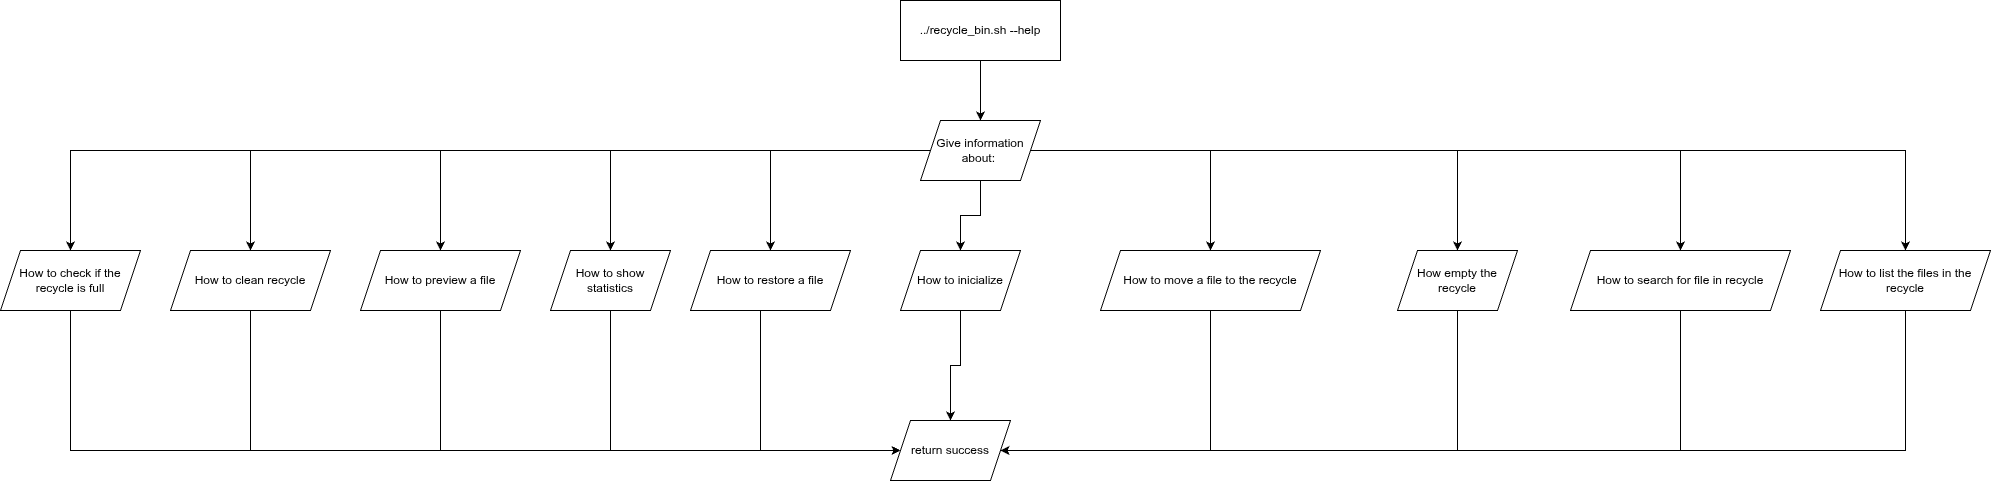

The diagram above was exported from draw.io. Its source (the exported page's mxGraphModel, read from the mxfile embedded in the PNG):
<mxGraphModel dx="2187" dy="759" grid="1" gridSize="10" guides="1" tooltips="1" connect="1" arrows="1" fold="1" page="1" pageScale="1" pageWidth="827" pageHeight="1169" math="0" shadow="0">
  <root>
    <mxCell id="0" />
    <mxCell id="1" parent="0" />
    <mxCell id="FIy8Dj_owOF1U5j1-69h-35" style="edgeStyle=orthogonalEdgeStyle;rounded=0;orthogonalLoop=1;jettySize=auto;html=1;" edge="1" parent="1" source="FIy8Dj_owOF1U5j1-69h-1" target="FIy8Dj_owOF1U5j1-69h-2">
      <mxGeometry relative="1" as="geometry" />
    </mxCell>
    <mxCell id="FIy8Dj_owOF1U5j1-69h-1" value="../recycle_bin.sh --help" style="rounded=0;whiteSpace=wrap;html=1;" vertex="1" parent="1">
      <mxGeometry x="330" y="50" width="160" height="60" as="geometry" />
    </mxCell>
    <mxCell id="FIy8Dj_owOF1U5j1-69h-15" value="" style="edgeStyle=orthogonalEdgeStyle;rounded=0;orthogonalLoop=1;jettySize=auto;html=1;" edge="1" parent="1" source="FIy8Dj_owOF1U5j1-69h-2" target="FIy8Dj_owOF1U5j1-69h-3">
      <mxGeometry relative="1" as="geometry" />
    </mxCell>
    <mxCell id="FIy8Dj_owOF1U5j1-69h-16" style="edgeStyle=orthogonalEdgeStyle;rounded=0;orthogonalLoop=1;jettySize=auto;html=1;" edge="1" parent="1" source="FIy8Dj_owOF1U5j1-69h-2" target="FIy8Dj_owOF1U5j1-69h-6">
      <mxGeometry relative="1" as="geometry" />
    </mxCell>
    <mxCell id="FIy8Dj_owOF1U5j1-69h-17" style="edgeStyle=orthogonalEdgeStyle;rounded=0;orthogonalLoop=1;jettySize=auto;html=1;entryX=0.5;entryY=0;entryDx=0;entryDy=0;" edge="1" parent="1" source="FIy8Dj_owOF1U5j1-69h-2" target="FIy8Dj_owOF1U5j1-69h-9">
      <mxGeometry relative="1" as="geometry" />
    </mxCell>
    <mxCell id="FIy8Dj_owOF1U5j1-69h-18" style="edgeStyle=orthogonalEdgeStyle;rounded=0;orthogonalLoop=1;jettySize=auto;html=1;entryX=0.5;entryY=0;entryDx=0;entryDy=0;" edge="1" parent="1" source="FIy8Dj_owOF1U5j1-69h-2" target="FIy8Dj_owOF1U5j1-69h-10">
      <mxGeometry relative="1" as="geometry" />
    </mxCell>
    <mxCell id="FIy8Dj_owOF1U5j1-69h-19" style="edgeStyle=orthogonalEdgeStyle;rounded=0;orthogonalLoop=1;jettySize=auto;html=1;entryX=0.5;entryY=0;entryDx=0;entryDy=0;" edge="1" parent="1" source="FIy8Dj_owOF1U5j1-69h-2" target="FIy8Dj_owOF1U5j1-69h-11">
      <mxGeometry relative="1" as="geometry" />
    </mxCell>
    <mxCell id="FIy8Dj_owOF1U5j1-69h-20" style="edgeStyle=orthogonalEdgeStyle;rounded=0;orthogonalLoop=1;jettySize=auto;html=1;entryX=0.5;entryY=0;entryDx=0;entryDy=0;" edge="1" parent="1" source="FIy8Dj_owOF1U5j1-69h-2" target="FIy8Dj_owOF1U5j1-69h-12">
      <mxGeometry relative="1" as="geometry" />
    </mxCell>
    <mxCell id="FIy8Dj_owOF1U5j1-69h-21" style="edgeStyle=orthogonalEdgeStyle;rounded=0;orthogonalLoop=1;jettySize=auto;html=1;entryX=0.5;entryY=0;entryDx=0;entryDy=0;" edge="1" parent="1" source="FIy8Dj_owOF1U5j1-69h-2" target="FIy8Dj_owOF1U5j1-69h-4">
      <mxGeometry relative="1" as="geometry" />
    </mxCell>
    <mxCell id="FIy8Dj_owOF1U5j1-69h-22" style="edgeStyle=orthogonalEdgeStyle;rounded=0;orthogonalLoop=1;jettySize=auto;html=1;entryX=0.5;entryY=0;entryDx=0;entryDy=0;" edge="1" parent="1" source="FIy8Dj_owOF1U5j1-69h-2" target="FIy8Dj_owOF1U5j1-69h-8">
      <mxGeometry relative="1" as="geometry" />
    </mxCell>
    <mxCell id="FIy8Dj_owOF1U5j1-69h-23" style="edgeStyle=orthogonalEdgeStyle;rounded=0;orthogonalLoop=1;jettySize=auto;html=1;entryX=0.5;entryY=0;entryDx=0;entryDy=0;" edge="1" parent="1" source="FIy8Dj_owOF1U5j1-69h-2" target="FIy8Dj_owOF1U5j1-69h-7">
      <mxGeometry relative="1" as="geometry" />
    </mxCell>
    <mxCell id="FIy8Dj_owOF1U5j1-69h-24" style="edgeStyle=orthogonalEdgeStyle;rounded=0;orthogonalLoop=1;jettySize=auto;html=1;entryX=0.5;entryY=0;entryDx=0;entryDy=0;" edge="1" parent="1" source="FIy8Dj_owOF1U5j1-69h-2" target="FIy8Dj_owOF1U5j1-69h-5">
      <mxGeometry relative="1" as="geometry" />
    </mxCell>
    <mxCell id="FIy8Dj_owOF1U5j1-69h-2" value="Give information about:&amp;nbsp;" style="shape=parallelogram;perimeter=parallelogramPerimeter;whiteSpace=wrap;html=1;fixedSize=1;" vertex="1" parent="1">
      <mxGeometry x="350" y="170" width="120" height="60" as="geometry" />
    </mxCell>
    <mxCell id="FIy8Dj_owOF1U5j1-69h-25" value="" style="edgeStyle=orthogonalEdgeStyle;rounded=0;orthogonalLoop=1;jettySize=auto;html=1;" edge="1" parent="1" source="FIy8Dj_owOF1U5j1-69h-3" target="FIy8Dj_owOF1U5j1-69h-14">
      <mxGeometry relative="1" as="geometry" />
    </mxCell>
    <mxCell id="FIy8Dj_owOF1U5j1-69h-3" value="How to inicialize" style="shape=parallelogram;perimeter=parallelogramPerimeter;whiteSpace=wrap;html=1;fixedSize=1;" vertex="1" parent="1">
      <mxGeometry x="330" y="300" width="120" height="60" as="geometry" />
    </mxCell>
    <mxCell id="FIy8Dj_owOF1U5j1-69h-26" style="edgeStyle=orthogonalEdgeStyle;rounded=0;orthogonalLoop=1;jettySize=auto;html=1;entryX=1;entryY=0.5;entryDx=0;entryDy=0;" edge="1" parent="1" source="FIy8Dj_owOF1U5j1-69h-4" target="FIy8Dj_owOF1U5j1-69h-14">
      <mxGeometry relative="1" as="geometry">
        <Array as="points">
          <mxPoint x="640" y="500" />
        </Array>
      </mxGeometry>
    </mxCell>
    <mxCell id="FIy8Dj_owOF1U5j1-69h-4" value="How to move a file to the recycle" style="shape=parallelogram;perimeter=parallelogramPerimeter;whiteSpace=wrap;html=1;fixedSize=1;" vertex="1" parent="1">
      <mxGeometry x="530" y="300" width="220" height="60" as="geometry" />
    </mxCell>
    <mxCell id="FIy8Dj_owOF1U5j1-69h-29" style="edgeStyle=orthogonalEdgeStyle;rounded=0;orthogonalLoop=1;jettySize=auto;html=1;entryX=1;entryY=0.5;entryDx=0;entryDy=0;" edge="1" parent="1" source="FIy8Dj_owOF1U5j1-69h-5" target="FIy8Dj_owOF1U5j1-69h-14">
      <mxGeometry relative="1" as="geometry">
        <Array as="points">
          <mxPoint x="1335" y="500" />
        </Array>
      </mxGeometry>
    </mxCell>
    <mxCell id="FIy8Dj_owOF1U5j1-69h-5" value="How to list the files in the recycle" style="shape=parallelogram;perimeter=parallelogramPerimeter;whiteSpace=wrap;html=1;fixedSize=1;" vertex="1" parent="1">
      <mxGeometry x="1250" y="300" width="170" height="60" as="geometry" />
    </mxCell>
    <mxCell id="FIy8Dj_owOF1U5j1-69h-30" style="edgeStyle=orthogonalEdgeStyle;rounded=0;orthogonalLoop=1;jettySize=auto;html=1;entryX=0;entryY=0.5;entryDx=0;entryDy=0;" edge="1" parent="1" source="FIy8Dj_owOF1U5j1-69h-6" target="FIy8Dj_owOF1U5j1-69h-14">
      <mxGeometry relative="1" as="geometry">
        <Array as="points">
          <mxPoint x="190" y="500" />
        </Array>
      </mxGeometry>
    </mxCell>
    <mxCell id="FIy8Dj_owOF1U5j1-69h-6" value="How to restore a file" style="shape=parallelogram;perimeter=parallelogramPerimeter;whiteSpace=wrap;html=1;fixedSize=1;" vertex="1" parent="1">
      <mxGeometry x="120" y="300" width="160" height="60" as="geometry" />
    </mxCell>
    <mxCell id="FIy8Dj_owOF1U5j1-69h-28" style="edgeStyle=orthogonalEdgeStyle;rounded=0;orthogonalLoop=1;jettySize=auto;html=1;entryX=1;entryY=0.5;entryDx=0;entryDy=0;" edge="1" parent="1" source="FIy8Dj_owOF1U5j1-69h-7" target="FIy8Dj_owOF1U5j1-69h-14">
      <mxGeometry relative="1" as="geometry">
        <Array as="points">
          <mxPoint x="1110" y="500" />
        </Array>
      </mxGeometry>
    </mxCell>
    <mxCell id="FIy8Dj_owOF1U5j1-69h-7" value="How to search for file in recycle" style="shape=parallelogram;perimeter=parallelogramPerimeter;whiteSpace=wrap;html=1;fixedSize=1;" vertex="1" parent="1">
      <mxGeometry x="1000" y="300" width="220" height="60" as="geometry" />
    </mxCell>
    <mxCell id="FIy8Dj_owOF1U5j1-69h-27" style="edgeStyle=orthogonalEdgeStyle;rounded=0;orthogonalLoop=1;jettySize=auto;html=1;entryX=1;entryY=0.5;entryDx=0;entryDy=0;" edge="1" parent="1" source="FIy8Dj_owOF1U5j1-69h-8" target="FIy8Dj_owOF1U5j1-69h-14">
      <mxGeometry relative="1" as="geometry">
        <Array as="points">
          <mxPoint x="887" y="500" />
        </Array>
      </mxGeometry>
    </mxCell>
    <mxCell id="FIy8Dj_owOF1U5j1-69h-8" value="How empty the recycle" style="shape=parallelogram;perimeter=parallelogramPerimeter;whiteSpace=wrap;html=1;fixedSize=1;" vertex="1" parent="1">
      <mxGeometry x="827" y="300" width="120" height="60" as="geometry" />
    </mxCell>
    <mxCell id="FIy8Dj_owOF1U5j1-69h-31" style="edgeStyle=orthogonalEdgeStyle;rounded=0;orthogonalLoop=1;jettySize=auto;html=1;entryX=0;entryY=0.5;entryDx=0;entryDy=0;" edge="1" parent="1" source="FIy8Dj_owOF1U5j1-69h-9" target="FIy8Dj_owOF1U5j1-69h-14">
      <mxGeometry relative="1" as="geometry">
        <Array as="points">
          <mxPoint x="40" y="500" />
        </Array>
      </mxGeometry>
    </mxCell>
    <mxCell id="FIy8Dj_owOF1U5j1-69h-9" value="How to show statistics" style="shape=parallelogram;perimeter=parallelogramPerimeter;whiteSpace=wrap;html=1;fixedSize=1;" vertex="1" parent="1">
      <mxGeometry x="-20" y="300" width="120" height="60" as="geometry" />
    </mxCell>
    <mxCell id="FIy8Dj_owOF1U5j1-69h-32" style="edgeStyle=orthogonalEdgeStyle;rounded=0;orthogonalLoop=1;jettySize=auto;html=1;entryX=0;entryY=0.5;entryDx=0;entryDy=0;" edge="1" parent="1" source="FIy8Dj_owOF1U5j1-69h-10" target="FIy8Dj_owOF1U5j1-69h-14">
      <mxGeometry relative="1" as="geometry">
        <Array as="points">
          <mxPoint x="-130" y="500" />
        </Array>
      </mxGeometry>
    </mxCell>
    <mxCell id="FIy8Dj_owOF1U5j1-69h-10" value="How to preview a file" style="shape=parallelogram;perimeter=parallelogramPerimeter;whiteSpace=wrap;html=1;fixedSize=1;" vertex="1" parent="1">
      <mxGeometry x="-210" y="300" width="160" height="60" as="geometry" />
    </mxCell>
    <mxCell id="FIy8Dj_owOF1U5j1-69h-33" style="edgeStyle=orthogonalEdgeStyle;rounded=0;orthogonalLoop=1;jettySize=auto;html=1;entryX=0;entryY=0.5;entryDx=0;entryDy=0;" edge="1" parent="1" source="FIy8Dj_owOF1U5j1-69h-11" target="FIy8Dj_owOF1U5j1-69h-14">
      <mxGeometry relative="1" as="geometry">
        <Array as="points">
          <mxPoint x="-320" y="500" />
        </Array>
      </mxGeometry>
    </mxCell>
    <mxCell id="FIy8Dj_owOF1U5j1-69h-11" value="How to clean recycle" style="shape=parallelogram;perimeter=parallelogramPerimeter;whiteSpace=wrap;html=1;fixedSize=1;" vertex="1" parent="1">
      <mxGeometry x="-400" y="300" width="160" height="60" as="geometry" />
    </mxCell>
    <mxCell id="FIy8Dj_owOF1U5j1-69h-34" style="edgeStyle=orthogonalEdgeStyle;rounded=0;orthogonalLoop=1;jettySize=auto;html=1;entryX=0;entryY=0.5;entryDx=0;entryDy=0;" edge="1" parent="1" source="FIy8Dj_owOF1U5j1-69h-12" target="FIy8Dj_owOF1U5j1-69h-14">
      <mxGeometry relative="1" as="geometry">
        <Array as="points">
          <mxPoint x="-500" y="500" />
        </Array>
      </mxGeometry>
    </mxCell>
    <mxCell id="FIy8Dj_owOF1U5j1-69h-12" value="How to check if the recycle is full" style="shape=parallelogram;perimeter=parallelogramPerimeter;whiteSpace=wrap;html=1;fixedSize=1;" vertex="1" parent="1">
      <mxGeometry x="-570" y="300" width="140" height="60" as="geometry" />
    </mxCell>
    <mxCell id="FIy8Dj_owOF1U5j1-69h-14" value="return success" style="shape=parallelogram;perimeter=parallelogramPerimeter;whiteSpace=wrap;html=1;fixedSize=1;" vertex="1" parent="1">
      <mxGeometry x="320" y="470" width="120" height="60" as="geometry" />
    </mxCell>
  </root>
</mxGraphModel>